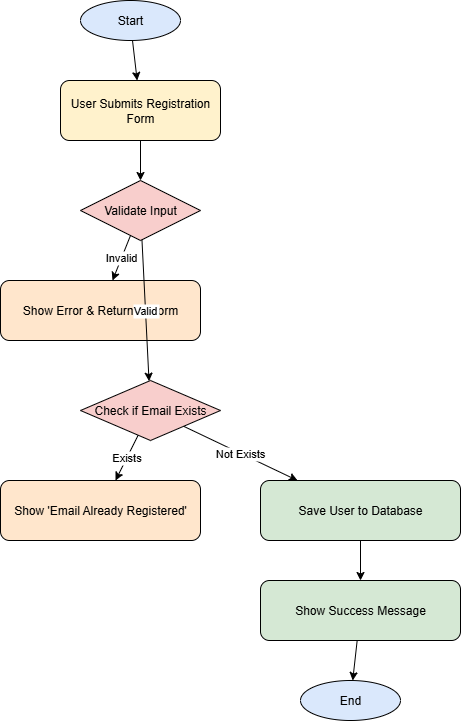

The diagram above was exported from draw.io. Its source (the exported page's mxGraphModel, read from the mxfile embedded in the PNG):
<mxGraphModel dx="872" dy="511" grid="1" gridSize="10" guides="1" tooltips="1" connect="1" arrows="1" fold="1" page="1" pageScale="1" pageWidth="850" pageHeight="1100" math="0" shadow="0">
  <root>
    <mxCell id="0" />
    <mxCell id="1" parent="0" />
    <mxCell id="cPPTlP0ozZ6-Jft9TdYD-1" value="Start" style="ellipse;whiteSpace=wrap;html=1;fillColor=#dae8fc;" vertex="1" parent="1">
      <mxGeometry x="290" y="50" width="100" height="40" as="geometry" />
    </mxCell>
    <mxCell id="cPPTlP0ozZ6-Jft9TdYD-2" value="User Submits Registration Form" style="rounded=1;whiteSpace=wrap;html=1;fillColor=#fff2cc;" vertex="1" parent="1">
      <mxGeometry x="270" y="130" width="160" height="60" as="geometry" />
    </mxCell>
    <mxCell id="cPPTlP0ozZ6-Jft9TdYD-3" value="Validate Input" style="rhombus;whiteSpace=wrap;html=1;fillColor=#f8cecc;" vertex="1" parent="1">
      <mxGeometry x="290" y="230" width="120" height="60" as="geometry" />
    </mxCell>
    <mxCell id="cPPTlP0ozZ6-Jft9TdYD-4" value="Show Error &amp; Return to Form" style="rounded=1;whiteSpace=wrap;html=1;fillColor=#ffe6cc;" vertex="1" parent="1">
      <mxGeometry x="210" y="330" width="200" height="60" as="geometry" />
    </mxCell>
    <mxCell id="cPPTlP0ozZ6-Jft9TdYD-5" value="Check if Email Exists" style="rhombus;whiteSpace=wrap;html=1;fillColor=#f8cecc;" vertex="1" parent="1">
      <mxGeometry x="290" y="430" width="140" height="60" as="geometry" />
    </mxCell>
    <mxCell id="cPPTlP0ozZ6-Jft9TdYD-6" value="Show 'Email Already Registered'" style="rounded=1;whiteSpace=wrap;html=1;fillColor=#ffe6cc;" vertex="1" parent="1">
      <mxGeometry x="210" y="530" width="200" height="60" as="geometry" />
    </mxCell>
    <mxCell id="cPPTlP0ozZ6-Jft9TdYD-7" value="Save User to Database" style="rounded=1;whiteSpace=wrap;html=1;fillColor=#d5e8d4;" vertex="1" parent="1">
      <mxGeometry x="470" y="530" width="200" height="60" as="geometry" />
    </mxCell>
    <mxCell id="cPPTlP0ozZ6-Jft9TdYD-8" value="Show Success Message" style="rounded=1;whiteSpace=wrap;html=1;fillColor=#d5e8d4;" vertex="1" parent="1">
      <mxGeometry x="470" y="630" width="200" height="60" as="geometry" />
    </mxCell>
    <mxCell id="cPPTlP0ozZ6-Jft9TdYD-9" value="End" style="ellipse;whiteSpace=wrap;html=1;fillColor=#dae8fc;" vertex="1" parent="1">
      <mxGeometry x="510" y="730" width="100" height="40" as="geometry" />
    </mxCell>
    <mxCell id="cPPTlP0ozZ6-Jft9TdYD-10" edge="1" parent="1" source="cPPTlP0ozZ6-Jft9TdYD-1" target="cPPTlP0ozZ6-Jft9TdYD-2">
      <mxGeometry relative="1" as="geometry" />
    </mxCell>
    <mxCell id="cPPTlP0ozZ6-Jft9TdYD-11" edge="1" parent="1" source="cPPTlP0ozZ6-Jft9TdYD-2" target="cPPTlP0ozZ6-Jft9TdYD-3">
      <mxGeometry relative="1" as="geometry" />
    </mxCell>
    <mxCell id="cPPTlP0ozZ6-Jft9TdYD-12" value="Invalid" edge="1" parent="1" source="cPPTlP0ozZ6-Jft9TdYD-3" target="cPPTlP0ozZ6-Jft9TdYD-4">
      <mxGeometry relative="1" as="geometry" />
    </mxCell>
    <mxCell id="cPPTlP0ozZ6-Jft9TdYD-13" value="Valid" edge="1" parent="1" source="cPPTlP0ozZ6-Jft9TdYD-3" target="cPPTlP0ozZ6-Jft9TdYD-5">
      <mxGeometry relative="1" as="geometry" />
    </mxCell>
    <mxCell id="cPPTlP0ozZ6-Jft9TdYD-14" value="Exists" edge="1" parent="1" source="cPPTlP0ozZ6-Jft9TdYD-5" target="cPPTlP0ozZ6-Jft9TdYD-6">
      <mxGeometry relative="1" as="geometry" />
    </mxCell>
    <mxCell id="cPPTlP0ozZ6-Jft9TdYD-15" value="Not Exists" edge="1" parent="1" source="cPPTlP0ozZ6-Jft9TdYD-5" target="cPPTlP0ozZ6-Jft9TdYD-7">
      <mxGeometry relative="1" as="geometry" />
    </mxCell>
    <mxCell id="cPPTlP0ozZ6-Jft9TdYD-16" edge="1" parent="1" source="cPPTlP0ozZ6-Jft9TdYD-7" target="cPPTlP0ozZ6-Jft9TdYD-8">
      <mxGeometry relative="1" as="geometry" />
    </mxCell>
    <mxCell id="cPPTlP0ozZ6-Jft9TdYD-17" edge="1" parent="1" source="cPPTlP0ozZ6-Jft9TdYD-8" target="cPPTlP0ozZ6-Jft9TdYD-9">
      <mxGeometry relative="1" as="geometry" />
    </mxCell>
  </root>
</mxGraphModel>